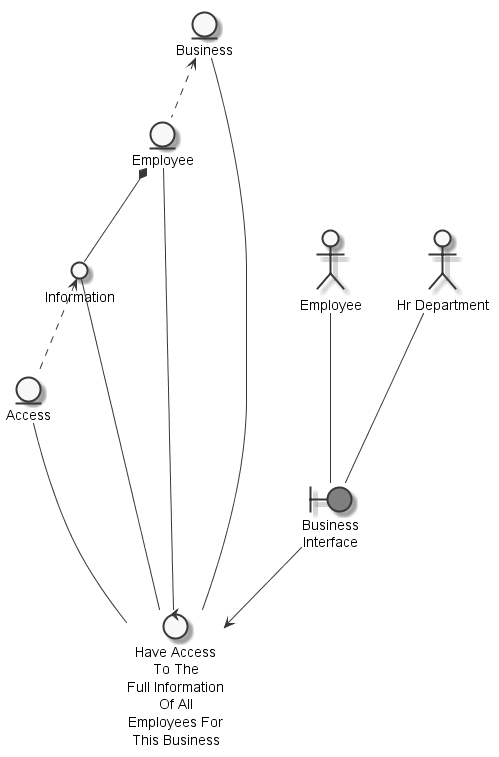

The diagram above was rendered by PlantUML. Its source (embedded in the PNG):
@startuml
	skinparam defaultTextAlignment center
	skinparam monochrome true

	entity "Business" as thingbusiness
	entity "Access" as thingaccess
	entity "Employee" as thingemployee
	actor "Employee" as actoremployee
	actor "Hr Department" as actorhrdepartment
	circle "Information" as thingfullinformation
	boundary "Business\nInterface" as thingbusinessinterface #grey
	control "Have Access\nTo The\nFull Information\nOf All\nEmployees For\nThis Business" as controlhaveaccess

	thingfullinformation <.. thingaccess
	thingbusiness <.. thingemployee
	thingemployee *-- thingfullinformation
	actoremployee --- thingbusinessinterface
	actorhrdepartment --- thingbusinessinterface
	thingaccess --- controlhaveaccess
	thingfullinformation --- controlhaveaccess
	thingemployee --- controlhaveaccess
	thingbusiness --- controlhaveaccess
	thingbusinessinterface --> controlhaveaccess

@enduml